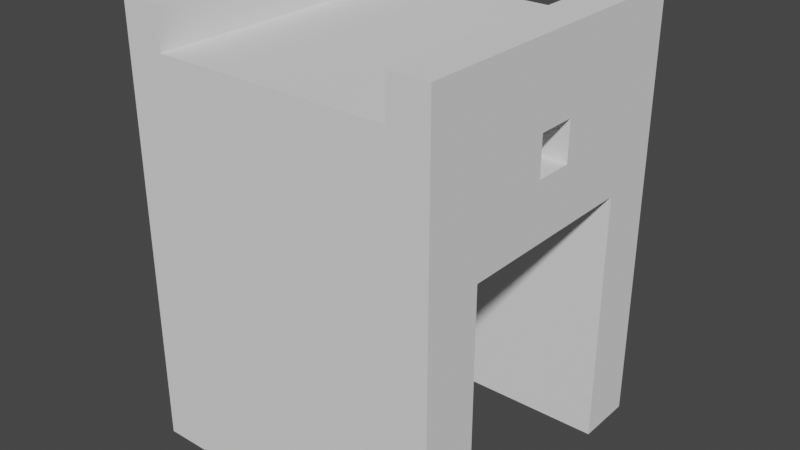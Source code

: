 # Source: HCH.blend  (saved by Blender 2.90.8; exported with 4.5.12 LTS)
import bpy
from mathutils import Matrix  # noqa: F401  (used for matrix-valued properties, if any)

bpy.ops.wm.read_factory_settings(use_empty=True)
scene = bpy.context.scene
scene.name = 'Scene'

# ---- collections
col_collection = bpy.data.collections.new('Collection'); scene.collection.children.link(col_collection)

# ---- world
world_world = bpy.data.worlds.new('World'); scene.world = world_world
world_world.use_nodes = True; world_world.node_tree.nodes.clear()
_N = world_world.node_tree.nodes; _L = world_world.node_tree.links
n0 = _N.new('ShaderNodeOutputWorld'); n0.name = 'World Output'; n0.location = (300, 300)
n1 = _N.new('ShaderNodeBackground'); n1.name = 'Background'; n1.location = (10, 300)
n1.inputs[0].default_value = (0.05088, 0.05088, 0.05088, 1.0)
_L.new(n1.outputs[0], n0.inputs[0])
n0.is_active_output = True
world_world.color = (0.05088, 0.05088, 0.05088)
world_world.use_sun_shadow = False
world_world.sun_shadow_jitter_overblur = 0.0

# ---- meshes
me_cube_001 = bpy.data.meshes.new('Cube.001')
me_cube_001.from_pydata([(-1.0, -1.0, -1.0), (-1.0, -1.0, 1.0), (-1.0, 1.0, -1.0), (-1.0, 1.0, 1.0), (1.0, -1.0, -1.0), (1.0, -1.0, 1.0), (1.0, 1.0, -1.0), (1.0, 1.0, 1.0), (1.0, -0.625, -1.0), (-1.0, -0.625, -1.0), (1.0, -0.625, 0.6325), (-1.0, -0.625, 0.6325), (1.0, 0.625, 0.6325), (-1.0, 0.625, 0.6325), (1.0, 0.625, -1.0), (-1.0, 0.625, -1.0), (-1.0, -1.0, 1.25), (-1.0, 1.0, 1.25), (1.0, 1.0, 1.25), (1.0, -1.0, 1.25), (-1.0, -1.0, 1.5), (-1.0, 1.0, 1.5), (1.0, 1.0, 1.5), (1.0, -1.0, 1.5), (1.0, -0.125, 1.25), (1.0, 0.125, 1.25), (1.0, 0.125, 1.0), (-1.0, 1.0, 1.25), (1.0, 0.125, 1.25), (-1.0, -1.0, 1.25), (1.0, 0.125, 1.0), (1.0, 0.125, 1.0), (1.0, -0.125, 1.0), (1.0, -0.125, 1.0), (1.0, -0.125, 1.25), (1.0, 0.125, 1.25), (1.0, -0.125, 1.0), (1.0, -0.125, 1.25), (-1.0, -0.125, 1.25), (-1.0, 0.125, 1.25), (-1.0, -0.125, 1.0), (-1.0, 0.125, 1.0), (1.0, -1.0, 1.75), (1.0, 1.0, 1.75), (-1.0, -1.0, 1.5), (0.75, 1.0, 1.75), (-0.75, -1.0, 1.5), (-0.75, 1.0, 1.75), (-1.0, 1.0, 1.75), (0.75, 1.0, 1.5), (0.75, -1.0, 1.75), (-0.75, 1.0, 1.5), (0.75, -1.0, 1.5), (0.75, -1.0, 1.5), (1.0, -1.0, 1.5), (0.75, 1.0, 1.5), (-0.75, -1.0, 1.5), (-0.75, 1.0, 1.5), (1.0, 1.0, 1.5), (-1.0, 1.0, 1.5), (-0.75, -1.0, 1.75), (-1.0, -1.0, 1.75)], [(26, 41), (32, 40), (24, 38), (25, 39)], [(0, 1, 40, 41, 3, 2, 15, 13, 11, 9), (2, 3, 7, 6), (31, 25, 35, 30), (4, 5, 1, 0), (2, 6, 14, 15), (11, 10, 8, 9), (10, 11, 13, 12), (12, 13, 15, 14), (9, 8, 4, 0), (27, 39, 41, 3), (1, 5, 19, 16), (7, 3, 17, 18), (17, 16, 20, 21), (16, 19, 23, 53, 56, 20), (18, 17, 21, 57, 55, 22), (5, 10, 12, 7, 31, 36), (6, 7, 12, 14), (4, 8, 10, 5), (36, 24, 19, 5), (7, 18, 25, 31), (22, 23, 19, 24, 25, 18), (35, 37, 34, 28), (36, 31, 30, 33), (24, 36, 33, 37), (25, 24, 37, 35), (35, 31, 41, 39), (37, 33, 32, 34), (30, 35, 28, 26), (33, 30, 26, 32), (17, 16, 29, 38, 39, 27), (38, 29, 1, 40), (41, 31, 36, 40), (40, 36, 37, 38), (38, 37, 35, 39), (20, 56, 46, 44), (58, 49, 45, 43), (57, 56, 53, 55), (55, 53, 52, 49), (46, 51, 47, 60), (56, 57, 51, 46), (23, 22, 58, 54), (21, 20, 44, 59), (57, 21, 59, 51), (22, 55, 49, 58), (53, 23, 54, 52), (60, 47, 48, 61), (43, 45, 50, 42), (49, 52, 50, 45), (52, 54, 42, 50), (44, 46, 60, 61), (51, 59, 48, 47), (59, 44, 61, 48), (54, 58, 43, 42)])
_uv = me_cube_001.uv_layers.new(name='UVMap')
_uv.uv.foreach_set('vector', [0.375, 0.0, 0.625, 0.0, 0.625, 0.1094, 0.625, 0.1406, 0.625, 0.25, 0.375, 0.25, 0.375, 0.2031, 0.5791, 0.2031, 0.5791, 0.04688, 0.375, 0.04687, 0.375, 0.25, 0.625, 0.25, 0.625, 0.5, 0.375, 0.5, 0.0, 0.0, 0.0, 0.0, 0.0, 0.0, 0.0, 0.0, 0.375, 0.75, 0.625, 0.75, 0.625, 1.0, 0.375, 1.0, 0.125, 0.5, 0.375, 0.5, 0.375, 0.5469, 0.125, 0.5469, 0.625, 0.9861, 0.625, 0.7639, 0.3761, 0.7639, 0.3761, 0.9861, 0.6389, 0.75, 0.8611, 0.75, 0.8611, 0.5, 0.6389, 0.5, 0.625, 0.4861, 0.625, 0.2639, 0.3761, 0.2639, 0.3761, 0.4861, 0.125, 0.7031, 0.375, 0.7031, 0.375, 0.75, 0.125, 0.75, 0.625, 0.25, 0.625, 0.1406, 0.625, 0.1406, 0.625, 0.25, 0.625, 1.0, 0.625, 0.75, 0.625, 0.75, 0.625, 1.0, 0.625, 0.5, 0.625, 0.25, 0.625, 0.25, 0.625, 0.5, 0.625, 0.25, 0.625, 0.0, 0.625, 0.0, 0.625, 0.25, 0.625, 1.0, 0.625, 0.75, 0.625, 0.75, 0.625, 0.7812, 0.625, 0.9688, 0.625, 1.0, 0.625, 0.5, 0.625, 0.25, 0.625, 0.25, 0.625, 0.2812, 0.625, 0.4688, 0.625, 0.5, 0.0, 0.0, 0.6389, 0.75, 0.6389, 0.5, 0.0, 0.0, 0.0, 0.0, 0.0, 0.0, 0.375, 0.5, 0.0, 0.0, 0.625, 0.4861, 0.375, 0.5469, 0.375, 0.75, 0.375, 0.7031, 0.625, 0.7639, 0.0, 0.0, 0.0, 0.0, 0.0, 0.0, 0.625, 0.75, 0.625, 0.75, 0.0, 0.0, 0.625, 0.5, 0.0, 0.0, 0.0, 0.0, 0.625, 0.5, 0.625, 0.75, 0.625, 0.75, 0.0, 0.0, 0.0, 0.0, 0.625, 0.5, 0.0, 0.0, 0.0, 0.0, 0.0, 0.0, 0.0, 0.0, 0.0, 0.0, 0.0, 0.0, 0.0, 0.0, 0.0, 0.0, 0.0, 0.0, 0.0, 0.0, 0.0, 0.0, 0.0, 0.0, 0.0, 0.0, 0.0, 0.0, 0.0, 0.0, 0.0, 0.0, 0.0, 0.0, 0.0, 0.0, 0.625, 0.1406, 0.625, 0.1406, 0.0, 0.0, 0.0, 0.0, 0.0, 0.0, 0.0, 0.0, 0.0, 0.0, 0.0, 0.0, 0.0, 0.0, 0.0, 0.0, 0.0, 0.0, 0.0, 0.0, 0.0, 0.0, 0.0, 0.0, 0.625, 0.25, 0.625, 0.0, 0.625, 0.0, 0.625, 0.1094, 0.625, 0.1406, 0.625, 0.25, 0.625, 0.1094, 0.625, 0.0, 0.625, 0.0, 0.625, 0.1094, 0.0, 0.0, 0.0, 0.0, 0.0, 0.0, 0.0, 0.0, 0.0, 0.0, 0.0, 0.0, 0.0, 0.0, 0.625, 0.1094, 0.0, 0.0, 0.0, 0.0, 0.0, 0.0, 0.0, 0.0, 0.625, 1.0, 0.625, 0.9688, 0.625, 0.9688, 0.625, 1.0, 0.625, 0.5, 0.625, 0.4688, 0.625, 0.4688, 0.625, 0.5, 0.625, 0.2812, 0.625, 0.9688, 0.625, 0.7812, 0.625, 0.4688, 0.625, 0.4688, 0.625, 0.7812, 0.625, 0.7812, 0.625, 0.4688, 0.625, 0.9688, 0.625, 0.2812, 0.625, 0.2812, 0.625, 0.9688, 0.625, 0.9688, 0.625, 0.2812, 0.625, 0.2812, 0.625, 0.9688, 0.625, 0.75, 0.625, 0.5, 0.625, 0.5, 0.625, 0.75, 0.625, 0.25, 0.625, 0.0, 0.625, 0.0, 0.625, 0.25, 0.625, 0.2812, 0.625, 0.25, 0.625, 0.25, 0.625, 0.2812, 0.625, 0.5, 0.625, 0.4688, 0.625, 0.4688, 0.625, 0.5, 0.625, 0.7812, 0.625, 0.75, 0.625, 0.75, 0.625, 0.7812, 0.625, 0.9688, 0.625, 0.2812, 0.625, 0.25, 0.625, 0.0, 0.625, 0.5, 0.625, 0.4688, 0.625, 0.7812, 0.625, 0.75, 0.625, 0.4688, 0.625, 0.7812, 0.625, 0.7812, 0.625, 0.4688, 0.625, 0.7812, 0.625, 0.75, 0.625, 0.75, 0.625, 0.7812, 0.625, 1.0, 0.625, 0.9688, 0.625, 0.9688, 0.625, 1.0, 0.625, 0.2812, 0.625, 0.25, 0.625, 0.25, 0.625, 0.2812, 0.625, 0.25, 0.625, 0.0, 0.625, 0.0, 0.625, 0.25, 0.625, 0.75, 0.625, 0.5, 0.625, 0.5, 0.625, 0.75])
me_cube_001.use_remesh_fix_poles = True
me_cube_001.use_remesh_preserve_attributes = False
me_cube_001.use_mirror_vertex_groups = False
me_cube_001.update()

# ---- objects
ob_cube_001 = bpy.data.objects.new('Cube.001', me_cube_001)

# ---- transforms, parenting, visibility, modifiers, constraints
ob_cube_001.location = (0.0, 0.0, 0.0)
ob_cube_001.scale = (20.0, 20.0, 20.0)
ob_cube_001.lineart.crease_threshold = 0.0

# ---- collection membership
col_collection.objects.link(ob_cube_001)

# ---- scene / render settings (as saved in the file)
scene.frame_start = 1; scene.frame_end = 250; scene.frame_set(1)
scene.render.engine = 'BLENDER_EEVEE_NEXT'
scene.cycles.use_denoising = False
scene.cycles.samples = 128
scene.cycles.sampling_pattern = 'TABULATED_SOBOL'
scene.cycles.use_adaptive_sampling = False
scene.cycles.use_light_tree = False
scene.view_settings.view_transform = 'Filmic'
bpy.context.view_layer.update()

# ---- added for rendering (the .blend has no active camera and no usable light): camera, sun
cam_auto = bpy.data.cameras.new('AutoCamera')
cam_auto.lens = 50.0
cam_auto.sensor_width = 36.0
cam_auto.clip_end = 1281.13
ob_auto_camera = bpy.data.objects.new('AutoCamera', cam_auto)
scene.collection.objects.link(ob_auto_camera)
ob_auto_camera.location = (72.999, -87.5988, 65.8992)
ob_auto_camera.rotation_euler = (1.09748, -7.21219e-08, 0.694738)
scene.camera = ob_auto_camera
light_auto_sun = bpy.data.lights.new('AutoSun', 'SUN')
light_auto_sun.energy = 3.0
light_auto_sun.angle = 0.0523599
ob_auto_sun = bpy.data.objects.new('AutoSun', light_auto_sun)
scene.collection.objects.link(ob_auto_sun)
ob_auto_sun.rotation_euler = (0.872665, 0.174533, 0.523599)
bpy.context.view_layer.update()
